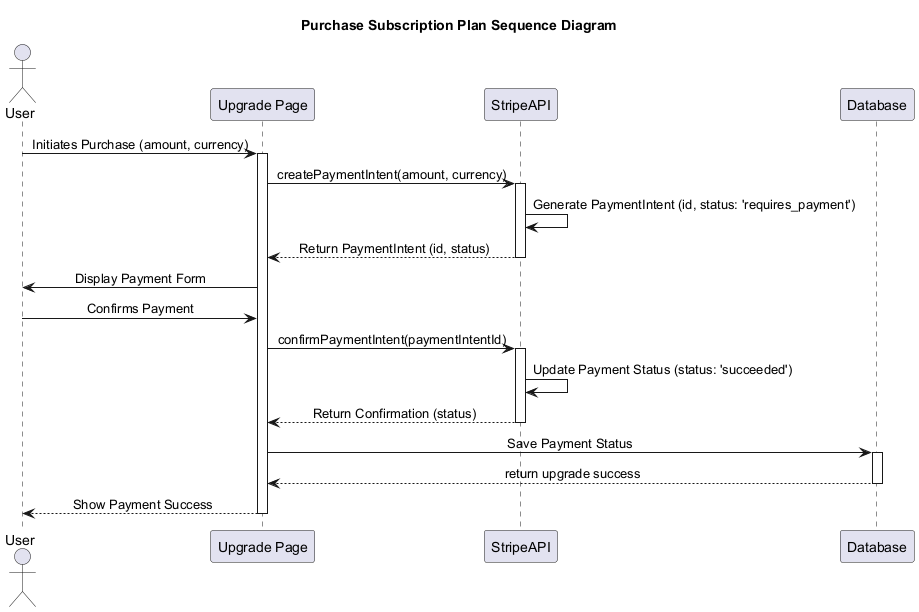

The diagram above was rendered by PlantUML. Its source (embedded in the PNG):
@startuml PurchaseSubscriptionPlanSequenceDiagram
skinparam SequenceMessageAlignment center
title Purchase Subscription Plan Sequence Diagram 

actor User as U
participant "Upgrade Page" as FE
participant "StripeAPI" as API
participant "Database" as DB

U -> FE: Initiates Purchase (amount, currency)
activate FE
FE -> API: createPaymentIntent(amount, currency)
activate API
API -> API: Generate PaymentIntent (id, status: 'requires_payment')
API --> FE: Return PaymentIntent (id, status)
deactivate API

FE -> U: Display Payment Form
U -> FE: Confirms Payment
FE -> API: confirmPaymentIntent(paymentIntentId)
activate API
API -> API: Update Payment Status (status: 'succeeded')
API --> FE: Return Confirmation (status)
deactivate API

FE -> DB: Save Payment Status
activate DB
DB --> FE : return upgrade success
deactivate DB

FE --> U: Show Payment Success
deactivate FE
@enduml